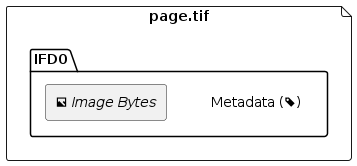

The diagram above was rendered by PlantUML. Its source (embedded in the PNG):
@startuml
skinparam backgroundColor transparent
skinparam hyperlinkColor #0c4a6e
skinparam hyperlinkUnderline false

file page.tif {
    folder IFD0 #ffffff {
        label "Metadata (<&tag>)"
        rectangle "<&image> //Image Bytes//" as IFD0_Data
    }
}
@enduml